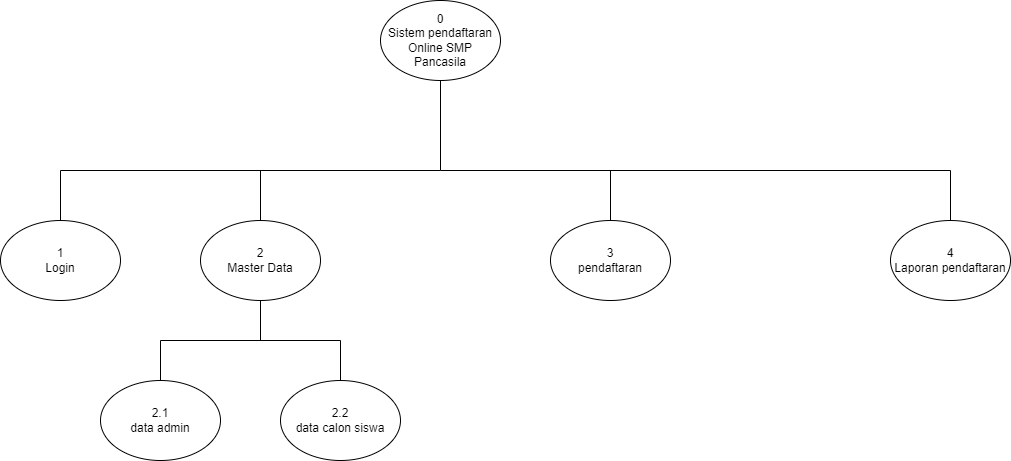

The diagram above was exported from draw.io. Its source (the exported page's mxGraphModel, read from the mxfile embedded in the PNG):
<mxGraphModel dx="1108" dy="520" grid="1" gridSize="10" guides="1" tooltips="1" connect="1" arrows="1" fold="1" page="1" pageScale="1" pageWidth="827" pageHeight="1169" math="0" shadow="0">
  <root>
    <mxCell id="0" />
    <mxCell id="1" parent="0" />
    <mxCell id="EIKWkE-YdxXXJtSby7oL-1" value="3&lt;br&gt;pendaftaran" style="ellipse;whiteSpace=wrap;html=1;" parent="1" vertex="1">
      <mxGeometry x="670" y="250" width="120" height="80" as="geometry" />
    </mxCell>
    <mxCell id="EIKWkE-YdxXXJtSby7oL-2" value="" style="endArrow=none;html=1;rounded=0;entryX=0.5;entryY=1;entryDx=0;entryDy=0;" parent="1" target="EIKWkE-YdxXXJtSby7oL-6" edge="1">
      <mxGeometry width="50" height="50" relative="1" as="geometry">
        <mxPoint x="560" y="200" as="sourcePoint" />
        <mxPoint x="420" y="170" as="targetPoint" />
      </mxGeometry>
    </mxCell>
    <mxCell id="EIKWkE-YdxXXJtSby7oL-3" value="1&lt;br&gt;Login" style="ellipse;whiteSpace=wrap;html=1;" parent="1" vertex="1">
      <mxGeometry x="120" y="250" width="120" height="80" as="geometry" />
    </mxCell>
    <mxCell id="EIKWkE-YdxXXJtSby7oL-4" value="" style="endArrow=none;html=1;rounded=0;" parent="1" edge="1">
      <mxGeometry width="50" height="50" relative="1" as="geometry">
        <mxPoint x="180" y="200" as="sourcePoint" />
        <mxPoint x="1070" y="200" as="targetPoint" />
        <Array as="points">
          <mxPoint x="560" y="200" />
        </Array>
      </mxGeometry>
    </mxCell>
    <mxCell id="EIKWkE-YdxXXJtSby7oL-5" value="2&lt;br&gt;Master Data" style="ellipse;whiteSpace=wrap;html=1;" parent="1" vertex="1">
      <mxGeometry x="320" y="250" width="120" height="80" as="geometry" />
    </mxCell>
    <mxCell id="EIKWkE-YdxXXJtSby7oL-6" value="" style="ellipse;whiteSpace=wrap;html=1;" parent="1" vertex="1">
      <mxGeometry x="500" y="30" width="120" height="80" as="geometry" />
    </mxCell>
    <mxCell id="EIKWkE-YdxXXJtSby7oL-8" value="4&lt;br&gt;Laporan pendaftaran" style="ellipse;whiteSpace=wrap;html=1;" parent="1" vertex="1">
      <mxGeometry x="1010" y="250" width="120" height="80" as="geometry" />
    </mxCell>
    <mxCell id="EIKWkE-YdxXXJtSby7oL-10" value="0&lt;br&gt;Sistem pendaftaran Online SMP Pancasila" style="text;html=1;strokeColor=none;fillColor=none;align=center;verticalAlign=middle;whiteSpace=wrap;rounded=0;" parent="1" vertex="1">
      <mxGeometry x="505" y="42.5" width="110" height="55" as="geometry" />
    </mxCell>
    <mxCell id="EIKWkE-YdxXXJtSby7oL-12" value="" style="endArrow=none;html=1;rounded=0;entryX=0.5;entryY=1;entryDx=0;entryDy=0;" parent="1" target="EIKWkE-YdxXXJtSby7oL-5" edge="1">
      <mxGeometry width="50" height="50" relative="1" as="geometry">
        <mxPoint x="380" y="370" as="sourcePoint" />
        <mxPoint x="550" y="310" as="targetPoint" />
      </mxGeometry>
    </mxCell>
    <mxCell id="EIKWkE-YdxXXJtSby7oL-13" value="" style="endArrow=none;html=1;rounded=0;" parent="1" edge="1">
      <mxGeometry width="50" height="50" relative="1" as="geometry">
        <mxPoint x="280" y="370" as="sourcePoint" />
        <mxPoint x="460" y="370" as="targetPoint" />
      </mxGeometry>
    </mxCell>
    <mxCell id="EIKWkE-YdxXXJtSby7oL-14" value="2.1&lt;br&gt;data admin" style="ellipse;whiteSpace=wrap;html=1;" parent="1" vertex="1">
      <mxGeometry x="220" y="410" width="120" height="80" as="geometry" />
    </mxCell>
    <mxCell id="EIKWkE-YdxXXJtSby7oL-15" value="2.2&lt;br&gt;data calon siswa" style="ellipse;whiteSpace=wrap;html=1;" parent="1" vertex="1">
      <mxGeometry x="400" y="410" width="120" height="80" as="geometry" />
    </mxCell>
    <mxCell id="EIKWkE-YdxXXJtSby7oL-16" value="" style="endArrow=none;html=1;rounded=0;exitX=0.5;exitY=0;exitDx=0;exitDy=0;" parent="1" source="EIKWkE-YdxXXJtSby7oL-14" edge="1">
      <mxGeometry width="50" height="50" relative="1" as="geometry">
        <mxPoint x="560" y="360" as="sourcePoint" />
        <mxPoint x="280" y="370" as="targetPoint" />
      </mxGeometry>
    </mxCell>
    <mxCell id="EIKWkE-YdxXXJtSby7oL-18" value="" style="endArrow=none;html=1;rounded=0;" parent="1" edge="1">
      <mxGeometry width="50" height="50" relative="1" as="geometry">
        <mxPoint x="460" y="410" as="sourcePoint" />
        <mxPoint x="460" y="370" as="targetPoint" />
      </mxGeometry>
    </mxCell>
    <mxCell id="EIKWkE-YdxXXJtSby7oL-27" value="" style="endArrow=none;html=1;rounded=0;exitX=0.5;exitY=0;exitDx=0;exitDy=0;" parent="1" source="EIKWkE-YdxXXJtSby7oL-8" edge="1">
      <mxGeometry width="50" height="50" relative="1" as="geometry">
        <mxPoint x="770" y="430" as="sourcePoint" />
        <mxPoint x="1070" y="200" as="targetPoint" />
      </mxGeometry>
    </mxCell>
    <mxCell id="EIKWkE-YdxXXJtSby7oL-28" value="" style="endArrow=none;html=1;rounded=0;exitX=0.5;exitY=0;exitDx=0;exitDy=0;" parent="1" source="EIKWkE-YdxXXJtSby7oL-1" edge="1">
      <mxGeometry width="50" height="50" relative="1" as="geometry">
        <mxPoint x="630" y="430" as="sourcePoint" />
        <mxPoint x="730" y="200" as="targetPoint" />
      </mxGeometry>
    </mxCell>
    <mxCell id="EIKWkE-YdxXXJtSby7oL-29" value="" style="endArrow=none;html=1;rounded=0;exitX=0.5;exitY=0;exitDx=0;exitDy=0;" parent="1" source="EIKWkE-YdxXXJtSby7oL-5" edge="1">
      <mxGeometry width="50" height="50" relative="1" as="geometry">
        <mxPoint x="700" y="420" as="sourcePoint" />
        <mxPoint x="380" y="200" as="targetPoint" />
      </mxGeometry>
    </mxCell>
    <mxCell id="EIKWkE-YdxXXJtSby7oL-30" value="" style="endArrow=none;html=1;rounded=0;" parent="1" source="EIKWkE-YdxXXJtSby7oL-3" edge="1">
      <mxGeometry width="50" height="50" relative="1" as="geometry">
        <mxPoint x="520" y="420" as="sourcePoint" />
        <mxPoint x="180" y="200" as="targetPoint" />
      </mxGeometry>
    </mxCell>
  </root>
</mxGraphModel>